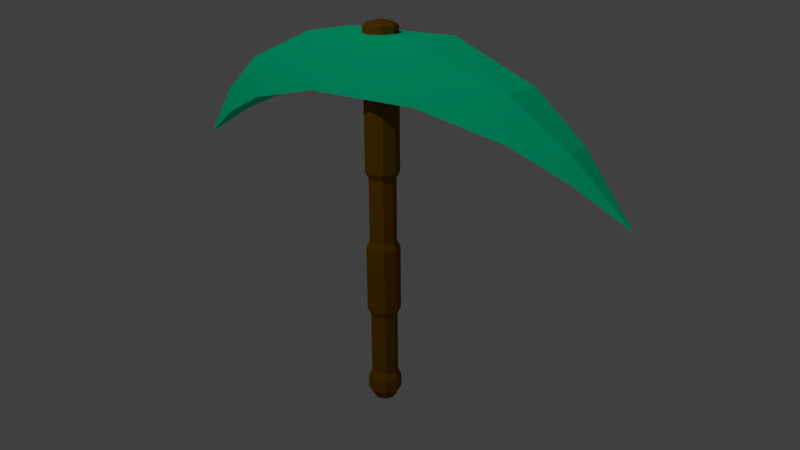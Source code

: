 # Source: MithrilPickaxe.blend  (saved by Blender 2.76.0; exported with 4.5.12 LTS)
import bpy
from mathutils import Matrix  # noqa: F401  (used for matrix-valued properties, if any)

bpy.ops.wm.read_factory_settings(use_empty=True)
scene = bpy.context.scene
scene.name = 'Scene'

# ---- collections
col_collection_1 = bpy.data.collections.new('Collection 1'); scene.collection.children.link(col_collection_1)

# ---- materials (node trees are filled in below, after node groups)
mat_mithril = bpy.data.materials.new('Mithril')
mat_mithril.alpha_threshold = 0.0
mat_mithril.use_transparent_shadow = False
mat_mithril.diffuse_color = (0.0, 1.0, 0.4528, 1.0)
mat_mithril.specular_color = (0.0, 0.1945, 1.0)
mat_mithril.roughness = 0.5
mat_mithril.specular_intensity = 0.8127
mat_handle = bpy.data.materials.new('Handle')
mat_handle.alpha_threshold = 0.0
mat_handle.use_transparent_shadow = False
mat_handle.diffuse_color = (0.2079, 0.08752, 0.0005711, 1.0)
mat_handle.roughness = 0.5

# ---- material node trees

# ---- world
world_world = bpy.data.worlds.new('World'); scene.world = world_world
world_world.color = (0.05088, 0.05088, 0.05088)
world_world.use_sun_shadow = False
world_world.sun_shadow_jitter_overblur = 0.0
world_world.cycles.sampling_method = 'MANUAL'
world_world.cycles.sample_map_resolution = 256

# ---- cameras
cam_camera = bpy.data.cameras.new('Camera')
cam_camera.clip_end = 100.0
cam_camera.lens = 35.0
cam_camera.sensor_width = 32.0
cam_camera.sensor_height = 18.0
cam_camera.ortho_scale = 7.314
cam_camera.dof.focus_distance = 0.0
cam_camera.dof.aperture_fstop = 128.0

# ---- lights
light_lamp = bpy.data.lights.new('Lamp', 'POINT')
light_lamp.transmission_factor = 0.0
light_lamp.cutoff_distance = 30.0
light_lamp.energy = 300.0
light_lamp.shadow_buffer_clip_start = 1.001
light_lamp.shadow_soft_size = 0.1
light_lamp.shadow_maximum_resolution = 0.006
light_lamp.use_absolute_resolution = True
light_lamp.cycles.use_multiple_importance_sampling = False

# ---- meshes
me_cube_001 = bpy.data.meshes.new('Cube.001')
me_cube_001.from_pydata([(-0.001671, -0.838, -0.6163), (-0.001671, -0.838, 1.06), (-0.001671, 0.838, -0.6163), (-0.001671, 0.838, 1.06), (1.051, -0.838, -0.6163), (1.051, -0.838, 1.06), (1.051, 0.838, -0.6163), (1.051, 0.838, 1.06), (2.51, 0.6162, 0.04084), (2.51, 0.6162, -1.192), (2.51, -0.6162, 0.04084), (2.51, -0.6162, -1.192), (3.394, 0.3651, -1.163), (3.394, 0.3651, -1.893), (3.394, -0.3651, -1.163), (3.394, -0.3651, -1.893), (4.244, 0.0, -2.858)], [], [(1, 3, 2, 0), (3, 7, 6, 2), (4, 6, 9, 11), (5, 1, 0, 4), (0, 2, 6, 4), (5, 7, 3, 1), (11, 9, 13, 15), (7, 5, 10, 8), (6, 7, 8, 9), (5, 4, 11, 10), (8, 10, 14, 12), (10, 11, 15, 14), (9, 8, 12, 13), (14, 15, 16), (13, 12, 16), (15, 13, 16), (12, 14, 16)])
me_cube_001.materials.append(mat_mithril)
me_cube_001.use_remesh_preserve_volume = False
me_cube_001.use_remesh_preserve_attributes = False
me_cube_001.use_mirror_vertex_groups = False
me_cube_001.update()
me_cylinder = bpy.data.meshes.new('Cylinder')
me_cylinder.from_pydata([(0.0, 1.0, -4.717), (0.0, 1.0, 1.0), (0.7071, 0.7071, -4.717), (0.7071, 0.7071, 1.0), (1.0, -4.371e-08, -4.717), (1.0, -4.371e-08, 1.0), (0.7071, -0.7071, -4.717), (0.7071, -0.7071, 1.0), (-8.742e-08, -1.0, -4.717), (-8.742e-08, -1.0, 1.0), (-0.7071, -0.7071, -4.717), (-0.7071, -0.7071, 1.0), (-1.0, 1.192e-08, -4.717), (-1.0, 1.192e-08, 1.0), (-0.7071, 0.7071, -4.717), (-0.7071, 0.7071, 1.0), (0.5454, 0.5454, 1.124), (2.394e-09, 0.7713, 1.124), (0.7713, -3.372e-08, 1.124), (0.5454, -0.5454, 1.124), (-6.504e-08, -0.7713, 1.124), (-0.5454, -0.5454, 1.124), (-0.7713, 9.198e-09, 1.124), (-0.5454, 0.5454, 1.124), (0.2147, 0.2147, 1.214), (-7.553e-09, 0.3036, 1.214), (0.3036, -1.327e-08, 1.214), (0.2147, -0.2147, 1.214), (-3.409e-08, -0.3036, 1.214), (-0.2147, -0.2147, 1.214), (-0.3036, 3.62e-09, 1.214), (-0.2147, 0.2147, 1.214), (-0.7977, 9.512e-09, -4.999), (-0.564, -0.564, -4.999), (-7.388e-08, -0.7977, -4.999), (0.564, -0.564, -4.999), (0.7977, -3.487e-08, -4.999), (-2.98e-08, 0.0, 1.249), (0.564, 0.564, -4.999), (-4.146e-09, 0.7977, -4.999), (-0.564, 0.564, -4.999), (-0.564, 0.564, -7.636), (-4.146e-09, 0.7977, -7.636), (-0.7977, 9.512e-09, -7.636), (-0.564, -0.564, -7.636), (-7.388e-08, -0.7977, -7.636), (0.564, -0.564, -7.636), (0.7977, -3.487e-08, -7.636), (0.564, 0.564, -7.636), (-8.742e-08, -1.0, -7.906), (-0.7071, -0.7071, -7.906), (-1.0, 1.192e-08, -7.906), (-0.7071, 0.7071, -7.906), (0.0, 1.0, -7.906), (0.7071, -0.7071, -7.906), (1.0, -4.371e-08, -7.906), (0.7071, 0.7071, -7.906), (2.108e-06, -1.0, -10.62), (-0.7071, -0.7071, -10.62), (-1.0, 1.192e-08, -10.62), (-0.7071, 0.7071, -10.62), (2.195e-06, 1.0, -10.62), (0.7071, -0.7071, -10.62), (1.0, -4.371e-08, -10.62), (0.7071, 0.7071, -10.62), (1.998e-06, -0.7977, -10.92), (-0.564, -0.564, -10.92), (-0.7977, 9.512e-09, -10.92), (-0.564, 0.564, -10.92), (2.067e-06, 0.7977, -10.92), (0.564, -0.564, -10.92), (0.7977, -3.487e-08, -10.92), (0.564, 0.564, -10.92), (-2.097e-06, -0.7977, -13.49), (-0.564, -0.564, -13.49), (-0.7977, 9.512e-09, -13.49), (-0.564, 0.564, -13.49), (-2.028e-06, 0.7977, -13.49), (0.564, -0.564, -13.49), (0.7977, -3.487e-08, -13.49), (0.564, 0.564, -13.49), (-3.075e-06, -1.0, -13.82), (-0.7071, -0.7071, -13.82), (-1.0, 1.192e-08, -13.82), (-0.7071, 0.7071, -13.82), (-2.987e-06, 1.0, -13.82), (0.7071, -0.7071, -13.82), (1.0, -4.371e-08, -13.82), (0.7071, 0.7071, -13.82), (-3.075e-06, -1.0, -14.34), (-0.7071, -0.7071, -14.34), (-1.0, 1.192e-08, -14.34), (-0.7071, 0.7071, -14.34), (-2.987e-06, 1.0, -14.34), (0.7071, -0.7071, -14.34), (1.0, -4.371e-08, -14.34), (0.7071, 0.7071, -14.34), (-3.613e-06, -0.674, -14.74), (-0.4766, -0.4766, -14.74), (-0.674, 8.037e-09, -14.74), (-0.4766, 0.4766, -14.74), (-3.554e-06, 0.674, -14.74), (0.4766, -0.4766, -14.74), (0.674, -2.946e-08, -14.74), (0.4766, 0.4766, -14.74), (-3.606e-06, 0.0, -15.01)], [], [(0, 1, 3, 2), (2, 3, 5, 4), (4, 5, 7, 6), (6, 7, 9, 8), (8, 9, 11, 10), (10, 11, 13, 12), (7, 5, 18, 19), (14, 15, 1, 0), (12, 13, 15, 14), (6, 8, 34, 35), (23, 22, 30, 31), (13, 11, 21, 22), (9, 7, 19, 20), (15, 13, 22, 23), (5, 3, 16, 18), (11, 9, 20, 21), (1, 15, 23, 17), (3, 1, 17, 16), (35, 34, 45, 46), (21, 20, 28, 29), (19, 18, 26, 27), (16, 17, 25, 24), (17, 23, 31, 25), (22, 21, 29, 30), (20, 19, 27, 28), (18, 16, 24, 26), (38, 36, 47, 48), (40, 39, 42, 41), (34, 33, 44, 45), (36, 35, 46, 47), (42, 48, 56, 53), (10, 12, 32, 33), (4, 6, 35, 36), (0, 2, 38, 39), (14, 0, 39, 40), (8, 10, 33, 34), (2, 4, 36, 38), (12, 14, 40, 32), (39, 38, 48, 42), (28, 27, 37), (26, 24, 37), (31, 30, 37), (29, 28, 37), (27, 26, 37), (24, 25, 37), (25, 31, 37), (30, 29, 37), (33, 32, 43, 44), (32, 40, 41, 43), (51, 52, 60, 59), (47, 46, 54, 55), (41, 42, 53, 52), (44, 43, 51, 50), (48, 47, 55, 56), (46, 45, 49, 54), (43, 41, 52, 51), (45, 44, 50, 49), (64, 63, 71, 72), (49, 50, 58, 57), (53, 56, 64, 61), (55, 54, 62, 63), (52, 53, 61, 60), (50, 51, 59, 58), (56, 55, 63, 64), (54, 49, 57, 62), (68, 69, 77, 76), (62, 57, 65, 70), (59, 60, 68, 67), (57, 58, 66, 65), (61, 64, 72, 69), (63, 62, 70, 71), (60, 61, 69, 68), (58, 59, 67, 66), (77, 80, 88, 85), (66, 67, 75, 74), (72, 71, 79, 80), (70, 65, 73, 78), (67, 68, 76, 75), (65, 66, 74, 73), (69, 72, 80, 77), (71, 70, 78, 79), (86, 81, 89, 94), (79, 78, 86, 87), (76, 77, 85, 84), (74, 75, 83, 82), (80, 79, 87, 88), (78, 73, 81, 86), (75, 76, 84, 83), (73, 74, 82, 81), (96, 95, 103, 104), (83, 84, 92, 91), (81, 82, 90, 89), (85, 88, 96, 93), (87, 86, 94, 95), (84, 85, 93, 92), (82, 83, 91, 90), (88, 87, 95, 96), (94, 89, 97, 102), (91, 92, 100, 99), (89, 90, 98, 97), (93, 96, 104, 101), (95, 94, 102, 103), (92, 93, 101, 100), (90, 91, 99, 98), (103, 102, 105), (100, 101, 105), (98, 99, 105), (104, 103, 105), (102, 97, 105), (99, 100, 105), (97, 98, 105), (101, 104, 105)])
me_cylinder.materials.append(mat_handle)
me_cylinder.use_remesh_preserve_volume = False
me_cylinder.use_remesh_preserve_attributes = False
me_cylinder.use_mirror_vertex_groups = False
me_cylinder.update()

# ---- objects
ob_cube = bpy.data.objects.new('Cube', me_cube_001)
ob_cylinder = bpy.data.objects.new('Cylinder', me_cylinder)
ob_lamp = bpy.data.objects.new('Lamp', light_lamp)
ob_camera = bpy.data.objects.new('Camera', cam_camera)

# ---- transforms, parenting, visibility, modifiers, constraints
ob_cube.location = (0.00223, -0.009243, 1.452)
ob_cube.scale = (0.3753, 0.2013, 0.2013)
ob_cube.lineart.crease_threshold = 0.0
_m = ob_cube.modifiers.new('Mirror', 'MIRROR')
_m.use_mirror_vertex_groups = False
_m.merge_threshold = 1.0
ob_cylinder.location = (0.0, 0.0, 1.562)
ob_cylinder.scale = (0.1018, 0.1018, 0.145)
ob_cylinder.lineart.crease_threshold = 0.0
ob_lamp.location = (0.0259, -4.301, 5.904)
ob_lamp.rotation_euler = (0.6503, 0.05522, 1.866)
ob_lamp.lock_rotations_4d = False
ob_lamp.empty_display_type = 'ARROWS'
ob_lamp.color = (0.0, 0.0, 0.0, 0.0)
ob_lamp.lineart.crease_threshold = 0.0
ob_camera.location = (3.326, -3.553, 2.259)
ob_camera.rotation_euler = (1.233, 0.006273, 0.7299)
ob_camera.lock_rotations_4d = False
ob_camera.empty_display_type = 'ARROWS'
ob_camera.color = (0.0, 0.0, 0.0, 0.0)
ob_camera.display_type = 'WIRE'
ob_camera.lineart.crease_threshold = 0.0

# ---- collection membership
col_collection_1.objects.link(ob_cube)
col_collection_1.objects.link(ob_cylinder)
col_collection_1.objects.link(ob_lamp)
col_collection_1.objects.link(ob_camera)

# ---- scene / render settings (as saved in the file)
scene.camera = ob_camera
scene.frame_start = 1; scene.frame_end = 250; scene.frame_set(1)
scene.render.engine = 'BLENDER_EEVEE_NEXT'
scene.render.resolution_percentage = 50
scene.render.dither_intensity = 0.0
scene.render.film_transparent = True
scene.cycles.use_denoising = False
scene.cycles.samples = 10
scene.cycles.sampling_pattern = 'TABULATED_SOBOL'
scene.cycles.light_sampling_threshold = 0.0
scene.cycles.use_adaptive_sampling = False
scene.cycles.use_light_tree = False
scene.cycles.blur_glossy = 0.0
scene.cycles.pixel_filter_type = 'GAUSSIAN'
scene.cycles.sample_clamp_indirect = 0.0
scene.view_settings.view_transform = 'Standard'
bpy.context.view_layer.update()
